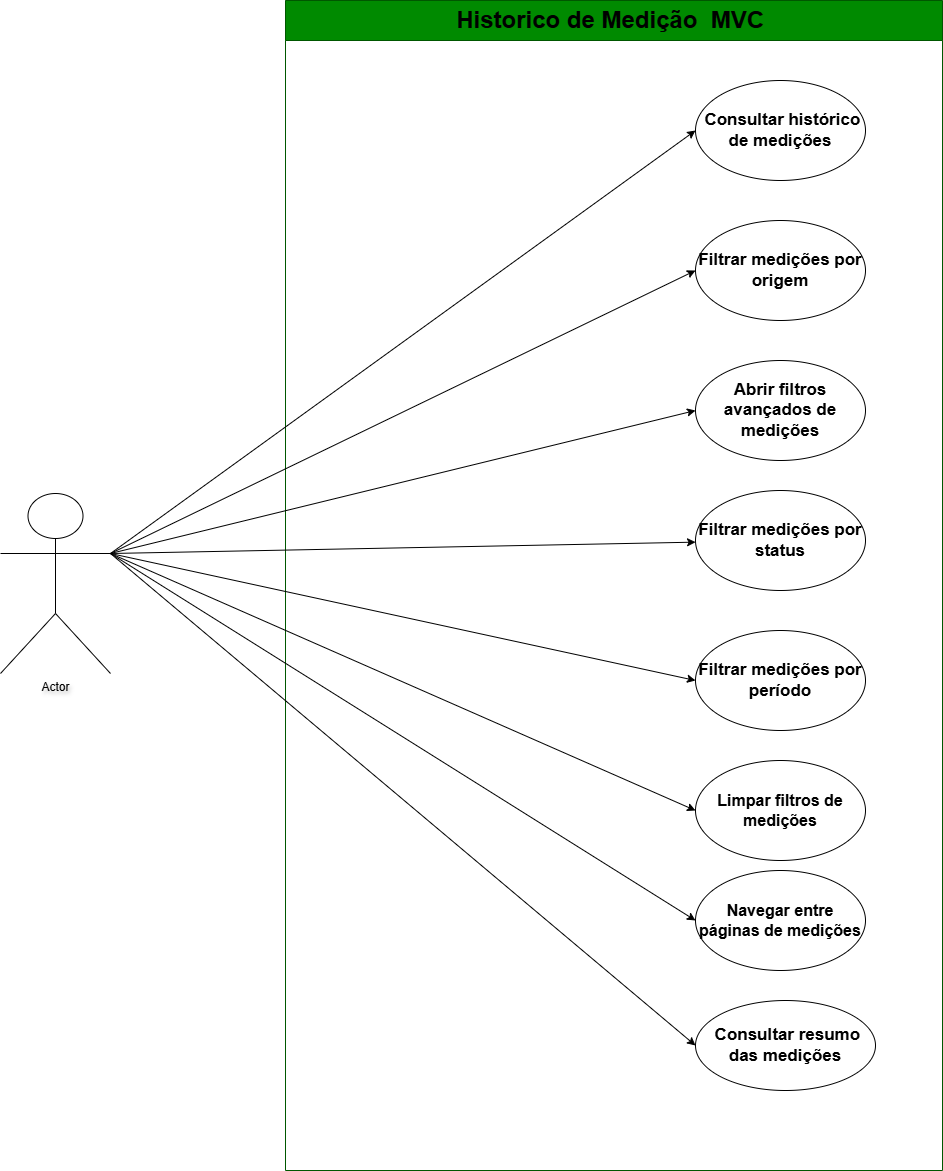

The diagram above was exported from draw.io. Its source (the exported page's mxGraphModel, read from the mxfile embedded in the PNG):
<mxGraphModel dx="1477" dy="754" grid="0" gridSize="10" guides="1" tooltips="1" connect="1" arrows="1" fold="1" page="1" pageScale="1" pageWidth="827" pageHeight="1169" math="0" shadow="0">
  <root>
    <mxCell id="0" />
    <mxCell id="1" parent="0" />
    <mxCell id="2" parent="1" style="swimlane;whiteSpace=wrap;html=1;fillColor=#008a00;fontColor=#000000;strokeColor=#005700;labelBackgroundColor=none;fontSize=24;startSize=40;" value="Historico de Medição&amp;nbsp; MVC&amp;nbsp;" vertex="1">
      <mxGeometry height="1170" width="657" x="311" y="129" as="geometry" />
    </mxCell>
    <mxCell id="3" parent="2" style="ellipse;whiteSpace=wrap;html=1;fontStyle=1;fontSize=17;" value="Filtrar medições por origem" vertex="1">
      <mxGeometry height="100" width="170" x="410" y="220" as="geometry" />
    </mxCell>
    <mxCell id="4" parent="2" style="ellipse;whiteSpace=wrap;html=1;fontStyle=1;fontSize=17;" value="&amp;nbsp;Consultar histórico de medições" vertex="1">
      <mxGeometry height="100" width="170" x="410" y="80" as="geometry" />
    </mxCell>
    <mxCell id="5" parent="2" style="ellipse;whiteSpace=wrap;html=1;fontSize=17;fontStyle=1" value="Abrir filtros avançados de medições" vertex="1">
      <mxGeometry height="100" width="170" x="410" y="360" as="geometry" />
    </mxCell>
    <mxCell id="6" edge="1" parent="2" source="3" style="edgeStyle=orthogonalEdgeStyle;rounded=0;orthogonalLoop=1;jettySize=auto;html=1;innerLoopWaypoints=1;exitX=0.5;exitY=1;exitDx=0;exitDy=0;" target="3">
      <mxGeometry relative="1" as="geometry" />
    </mxCell>
    <mxCell id="7" parent="2" style="ellipse;whiteSpace=wrap;html=1;fontSize=17;fontStyle=1" value="Filtrar medições por status" vertex="1">
      <mxGeometry height="100" width="170" x="410" y="490" as="geometry" />
    </mxCell>
    <mxCell id="8" parent="2" style="ellipse;whiteSpace=wrap;html=1;fontSize=17;fontStyle=1" value="Filtrar medições por período" vertex="1">
      <mxGeometry height="100" width="170" x="410" y="630" as="geometry" />
    </mxCell>
    <mxCell id="9" parent="2" style="ellipse;whiteSpace=wrap;html=1;fontSize=16;fontStyle=1" value="Limpar filtros de medições" vertex="1">
      <mxGeometry height="100" width="170" x="410" y="760" as="geometry" />
    </mxCell>
    <mxCell id="10" parent="2" style="ellipse;whiteSpace=wrap;html=1;fontSize=16;fontStyle=1" value=" Navegar entre páginas de medições" vertex="1">
      <mxGeometry height="100" width="170" x="410" y="870" as="geometry" />
    </mxCell>
    <mxCell id="11" parent="2" style="ellipse;whiteSpace=wrap;html=1;fontSize=17;fontStyle=1" value="&amp;nbsp;Consultar resumo das medições" vertex="1">
      <mxGeometry height="90" width="180" x="410" y="1000" as="geometry" />
    </mxCell>
    <mxCell id="12" edge="1" parent="1" source="20" style="rounded=0;orthogonalLoop=1;jettySize=auto;html=1;exitX=1;exitY=0.3333333333333333;exitDx=0;exitDy=0;exitPerimeter=0;" target="7">
      <mxGeometry relative="1" as="geometry">
        <mxPoint x="351" y="629" as="targetPoint" />
      </mxGeometry>
    </mxCell>
    <mxCell id="13" edge="1" parent="1" source="20" style="rounded=0;orthogonalLoop=1;jettySize=auto;html=1;exitX=1;exitY=0.3333333333333333;exitDx=0;exitDy=0;exitPerimeter=0;entryX=0;entryY=0.5;entryDx=0;entryDy=0;" target="8">
      <mxGeometry relative="1" as="geometry" />
    </mxCell>
    <mxCell id="14" edge="1" parent="1" source="20" style="rounded=0;orthogonalLoop=1;jettySize=auto;html=1;exitX=1;exitY=0.3333333333333333;exitDx=0;exitDy=0;exitPerimeter=0;entryX=0;entryY=0.5;entryDx=0;entryDy=0;" target="5">
      <mxGeometry relative="1" as="geometry" />
    </mxCell>
    <mxCell id="15" edge="1" parent="1" source="20" style="rounded=0;orthogonalLoop=1;jettySize=auto;html=1;exitX=1;exitY=0.3333333333333333;exitDx=0;exitDy=0;exitPerimeter=0;entryX=0;entryY=0.5;entryDx=0;entryDy=0;" target="3">
      <mxGeometry relative="1" as="geometry" />
    </mxCell>
    <mxCell id="16" edge="1" parent="1" source="20" style="rounded=0;orthogonalLoop=1;jettySize=auto;html=1;exitX=1;exitY=0.3333333333333333;exitDx=0;exitDy=0;exitPerimeter=0;entryX=0;entryY=0.5;entryDx=0;entryDy=0;" target="4">
      <mxGeometry relative="1" as="geometry" />
    </mxCell>
    <mxCell id="17" edge="1" parent="1" source="20" style="rounded=0;orthogonalLoop=1;jettySize=auto;html=1;exitX=1;exitY=0.3333333333333333;exitDx=0;exitDy=0;exitPerimeter=0;entryX=0;entryY=0.5;entryDx=0;entryDy=0;" target="9">
      <mxGeometry relative="1" as="geometry" />
    </mxCell>
    <mxCell id="18" edge="1" parent="1" source="20" style="rounded=0;orthogonalLoop=1;jettySize=auto;html=1;exitX=1;exitY=0.3333333333333333;exitDx=0;exitDy=0;exitPerimeter=0;entryX=0;entryY=0.5;entryDx=0;entryDy=0;" target="10">
      <mxGeometry relative="1" as="geometry" />
    </mxCell>
    <mxCell id="19" edge="1" parent="1" source="20" style="rounded=0;orthogonalLoop=1;jettySize=auto;html=1;exitX=1;exitY=0.3333333333333333;exitDx=0;exitDy=0;exitPerimeter=0;entryX=0;entryY=0.5;entryDx=0;entryDy=0;" target="11">
      <mxGeometry relative="1" as="geometry" />
    </mxCell>
    <mxCell id="20" parent="1" style="shape=umlActor;verticalLabelPosition=bottom;verticalAlign=top;html=1;outlineConnect=0;textShadow=1;" value="Actor" vertex="1">
      <mxGeometry height="180" width="110" x="26" y="622" as="geometry" />
    </mxCell>
  </root>
</mxGraphModel>